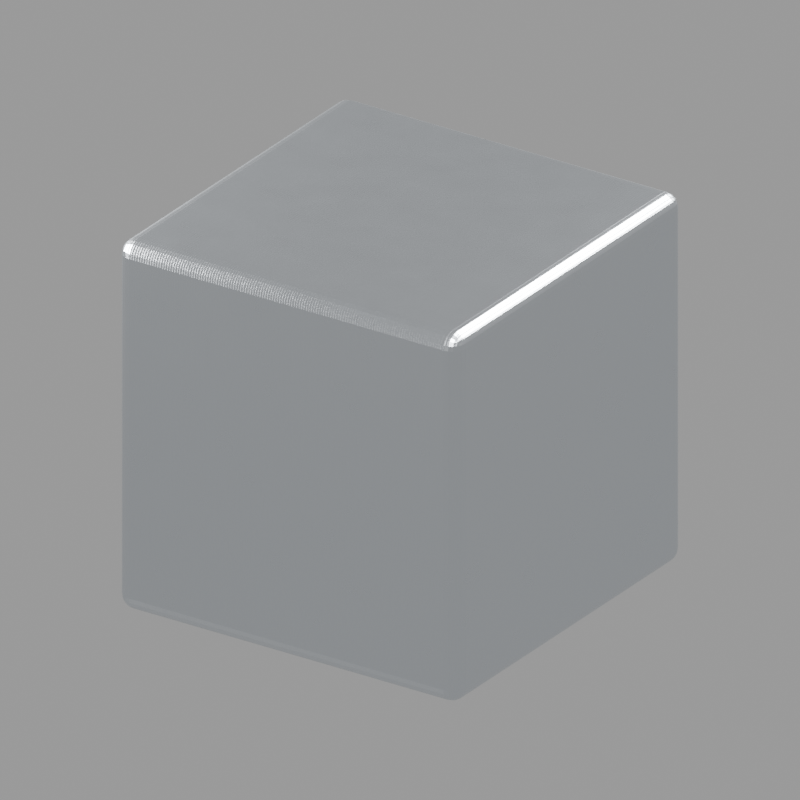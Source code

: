 # Source: machined_aluminum.blend  (saved by Blender 5.2.44; exported with 4.5.12 LTS)
import bpy
from mathutils import Matrix  # noqa: F401  (used for matrix-valued properties, if any)

bpy.ops.wm.read_factory_settings(use_empty=True)
scene = bpy.context.scene
scene.name = 'Scene'

# ---- collections
col_collection = bpy.data.collections.new('Collection'); scene.collection.children.link(col_collection)

# ---- materials (node trees are filled in below, after node groups)
mat_machined_aluminum = bpy.data.materials.new('Machined Aluminum')
mat_machined_aluminum.diffuse_color = (0.72, 0.76, 0.8, 1.0)

# ---- node groups
ng_machined_aluminum___surface = bpy.data.node_groups.new('Machined Aluminum - Surface', 'ShaderNodeTree')
_s = ng_machined_aluminum___surface.interface.new_socket(name='Shader', in_out='OUTPUT', socket_type='NodeSocketShader')
_s = ng_machined_aluminum___surface.interface.new_socket(name='Aluminum Color', in_out='INPUT', socket_type='NodeSocketColor')
_s.default_value = (0.72, 0.76, 0.8, 1.0)
_s = ng_machined_aluminum___surface.interface.new_socket(name='Roughness', in_out='INPUT', socket_type='NodeSocketFloat')
_s.default_value = 0.28
_s.min_value = 0.0
_s.max_value = 1.0
_s = ng_machined_aluminum___surface.interface.new_socket(name='Roughness Variation', in_out='INPUT', socket_type='NodeSocketFloat')
_s.default_value = 0.04
_s.min_value = 0.0
_s.max_value = 1.0
_s = ng_machined_aluminum___surface.interface.new_socket(name='Anisotropy', in_out='INPUT', socket_type='NodeSocketFloat')
_s.default_value = 0.65
_s.min_value = 0.0
_s.max_value = 1.0
_s = ng_machined_aluminum___surface.interface.new_socket(name='Tool Mark Scale', in_out='INPUT', socket_type='NodeSocketFloat')
_s.default_value = 22.0
_s.min_value = 1.0
_s.max_value = 1000.0
_s = ng_machined_aluminum___surface.interface.new_socket(name='Tool Mark Depth', in_out='INPUT', socket_type='NodeSocketFloat')
_s.default_value = 0.001
_s.min_value = 0.0
_s.max_value = 0.02
_s = ng_machined_aluminum___surface.interface.new_socket(name='Machining Rotation', in_out='INPUT', socket_type='NodeSocketFloat')
_s.min_value = -3.142
_s.max_value = 3.142
_N = ng_machined_aluminum___surface.nodes; _L = ng_machined_aluminum___surface.links
n0 = _N.new('NodeGroupInput'); n0.name = 'Material Controls'; n0.location = (-1100, 600)
n0.label = 'Material Controls'
n0.width = 200
n1 = _N.new('ShaderNodeTexCoord'); n1.name = 'Object Coordinates'; n1.location = (-1100, 100)
n1.label = 'Object Coordinates'
n1.width = 200
n2 = _N.new('ShaderNodeCombineXYZ'); n2.name = 'Machining Angle'; n2.location = (-1100, -200)
n2.label = 'Machining Angle'
n2.width = 200
n3 = _N.new('ShaderNodeMapping'); n3.name = 'Tool Orientation'; n3.location = (-850, 100)
n3.label = 'Tool Orientation'
n3.width = 200
n4 = _N.new('ShaderNodeTexWave'); n4.name = 'Parallel Milling Passes'; n4.location = (-600, 150)
n4.label = 'Parallel Milling Passes'
n4.width = 200
n4.inputs[2].default_value = 0.15
n4.inputs[4].default_value = 0.6
n5 = _N.new('ShaderNodeTexNoise'); n5.name = 'Subtle Finish Variation'; n5.location = (-600, -200)
n5.label = 'Subtle Finish Variation'
n5.width = 200
n6 = _N.new('ShaderNodeMath'); n6.name = 'Center Finish Noise'; n6.location = (-350, -200)
n6.label = 'Center Finish Noise'
n6.width = 200
n6.operation = 'SUBTRACT'
n7 = _N.new('ShaderNodeMath'); n7.name = 'Finish Variation Amount'; n7.location = (-100, -200)
n7.label = 'Finish Variation Amount'
n7.width = 200
n7.operation = 'MULTIPLY'
n8 = _N.new('ShaderNodeMath'); n8.name = 'Aluminum Roughness'; n8.location = (150, -100)
n8.label = 'Aluminum Roughness'
n8.width = 200
n8.use_clamp = True
n9 = _N.new('ShaderNodeBump'); n9.name = 'Shallow Tool Grooves'; n9.location = (-100, 150)
n9.label = 'Shallow Tool Grooves'
n9.width = 200
n9.inputs[0].default_value = 0.35
n10 = _N.new('ShaderNodeMath'); n10.name = 'Inverse Tool Angle'; n10.location = (-850, -500)
n10.label = 'Inverse Tool Angle'
n10.width = 200
n10.operation = 'MULTIPLY'
n10.inputs[1].default_value = -1.0
n11 = _N.new('ShaderNodeVectorRotate'); n11.name = 'Local Tool Direction'; n11.location = (-600, -500)
n11.label = 'Local Tool Direction'
n11.width = 200
n11.rotation_type = 'Z_AXIS'
n11.inputs[0].default_value = (0.0, 1.0, 0.0)
n12 = _N.new('ShaderNodeVectorTransform'); n12.name = 'World Tool Direction'; n12.location = (-350, -500)
n12.label = 'World Tool Direction'
n12.width = 200
n12.convert_from = 'OBJECT'
n12.convert_to = 'WORLD'
n13 = _N.new('ShaderNodeBsdfPrincipled'); n13.name = 'Solid Machined Aluminum'; n13.location = (450, 400)
n13.label = 'Solid Machined Aluminum'
n13.width = 200
n13.inputs[1].default_value = 1.0
n13.inputs[10].default_value = 0.005
n14 = _N.new('NodeGroupOutput'); n14.name = 'Surface Output'; n14.location = (800, 400)
n14.label = 'Surface Output'
n14.width = 200
_L.new(n0.outputs[6], n2.inputs[2])
_L.new(n1.outputs[3], n3.inputs[0])
_L.new(n2.outputs[0], n3.inputs[2])
_L.new(n3.outputs[0], n4.inputs[0])
_L.new(n0.outputs[4], n4.inputs[1])
_L.new(n3.outputs[0], n5.inputs[0])
_L.new(n5.outputs[0], n6.inputs[0])
_L.new(n6.outputs[0], n7.inputs[0])
_L.new(n0.outputs[2], n7.inputs[1])
_L.new(n7.outputs[0], n8.inputs[0])
_L.new(n0.outputs[1], n8.inputs[1])
_L.new(n4.outputs[1], n9.inputs[3])
_L.new(n0.outputs[5], n9.inputs[1])
_L.new(n0.outputs[6], n10.inputs[0])
_L.new(n10.outputs[0], n11.inputs[3])
_L.new(n11.outputs[0], n12.inputs[0])
_L.new(n0.outputs[0], n13.inputs[0])
_L.new(n8.outputs[0], n13.inputs[2])
_L.new(n0.outputs[3], n13.inputs[15])
_L.new(n12.outputs[0], n13.inputs[17])
_L.new(n9.outputs[0], n13.inputs[5])
_L.new(n13.outputs[0], n14.inputs[0])
n14.is_active_output = True

# ---- material node trees
mat_machined_aluminum.use_nodes = True; mat_machined_aluminum.node_tree.nodes.clear()
_N = mat_machined_aluminum.node_tree.nodes; _L = mat_machined_aluminum.node_tree.links
n0 = _N.new('ShaderNodeGroup'); n0.name = 'Group'; n0.location = (0, 0)
n0.width = 300
n0.node_tree = ng_machined_aluminum___surface
n0.inputs[0].default_value = (0.72, 0.76, 0.8, 1.0)
n0.inputs[1].default_value = 0.28
n0.inputs[2].default_value = 0.04
n0.inputs[3].default_value = 0.65
n0.inputs[4].default_value = 22.0
n0.inputs[5].default_value = 0.001
n0.inputs[6].default_value = 0.0
n1 = _N.new('ShaderNodeOutputMaterial'); n1.name = 'Material Output'; n1.location = (400, 0)
_L.new(n0.outputs[0], n1.inputs[0])
n1.is_active_output = True

# ---- world
world_world = bpy.data.worlds.new('World'); scene.world = world_world
world_world.use_nodes = True; world_world.node_tree.nodes.clear()
_N = world_world.node_tree.nodes; _L = world_world.node_tree.links
n0 = _N.new('ShaderNodeOutputWorld'); n0.name = 'World Output'; n0.location = (200, 100)
n1 = _N.new('ShaderNodeBackground'); n1.name = 'Background'; n1.location = (-200, 100)
n1.inputs[0].default_value = (0.45, 0.45, 0.45, 1.0)
n1.inputs[1].default_value = 0.8
_L.new(n1.outputs[0], n0.inputs[0])
n0.is_active_output = True
world_world.color = (0.05088, 0.05088, 0.05088)
world_world.sun_shadow_jitter_overblur = 0.0

# ---- cameras
cam_camera = bpy.data.cameras.new('Camera')
cam_camera.type = 'ORTHO'
cam_camera.clip_end = 100.0
cam_camera.ortho_scale = 3.9

# ---- lights
light_preview_key = bpy.data.lights.new('Preview Key', 'AREA')
light_preview_key.energy = 950.0
light_preview_key.shape = 'DISK'
light_preview_key.size = 4.0
light_preview_fill = bpy.data.lights.new('Preview Fill', 'AREA')
light_preview_fill.energy = 700.0
light_preview_fill.shape = 'DISK'
light_preview_fill.size = 3.0
light_preview_rim = bpy.data.lights.new('Preview Rim', 'AREA')
light_preview_rim.energy = 1100.0
light_preview_rim.shape = 'DISK'
light_preview_rim.size = 3.0
light_light = bpy.data.lights.new('Light', 'POINT')
light_light.energy = 1000.0
light_light.shadow_soft_size = 0.1

# ---- meshes
me_cube = bpy.data.meshes.new('Cube')
me_cube.from_pydata([(1.0, 1.0, 1.0), (1.0, 1.0, -1.0), (1.0, -1.0, 1.0), (1.0, -1.0, -1.0), (-1.0, 1.0, 1.0), (-1.0, 1.0, -1.0), (-1.0, -1.0, 1.0), (-1.0, -1.0, -1.0)], [], [(0, 4, 6, 2), (3, 2, 6, 7), (7, 6, 4, 5), (5, 1, 3, 7), (1, 0, 2, 3), (5, 4, 0, 1)])
_uv = me_cube.uv_layers.new(name='UVMap')
_uv.uv.foreach_set('vector', [0.625, 0.5, 0.875, 0.5, 0.875, 0.75, 0.625, 0.75, 0.375, 0.75, 0.625, 0.75, 0.625, 1.0, 0.375, 1.0, 0.375, 0.0, 0.625, 0.0, 0.625, 0.25, 0.375, 0.25, 0.125, 0.5, 0.375, 0.5, 0.375, 0.75, 0.125, 0.75, 0.375, 0.5, 0.625, 0.5, 0.625, 0.75, 0.375, 0.75, 0.375, 0.25, 0.625, 0.25, 0.625, 0.5, 0.375, 0.5])
me_cube.materials.append(mat_machined_aluminum)
me_cube.use_mirror_vertex_groups = False
me_cube.update()

# ---- objects
ob_preview_key = bpy.data.objects.new('Preview Key', light_preview_key)
ob_preview_fill = bpy.data.objects.new('Preview Fill', light_preview_fill)
ob_preview_rim = bpy.data.objects.new('Preview Rim', light_preview_rim)
ob_cube = bpy.data.objects.new('Cube', me_cube)
ob_light = bpy.data.objects.new('Light', light_light)
ob_camera = bpy.data.objects.new('Camera', cam_camera)

# ---- transforms, parenting, visibility, modifiers, constraints
ob_preview_key.location = (3.0, -4.0, 5.0)
ob_preview_key.rotation_euler = (0.7854, 7.115e-08, 0.6435)
ob_preview_fill.location = (-4.0, -2.0, 2.0)
ob_preview_fill.rotation_euler = (1.15, -7.031e-09, -1.107)
ob_preview_rim.location = (2.0, 3.0, 4.0)
ob_preview_rim.rotation_euler = (0.7336, 2.3e-08, 2.554)
ob_cube.location = (0.0, 0.0, 0.0)
ob_cube.lock_rotations_4d = False
ob_cube.empty_display_type = 'ARROWS'
ob_cube.lineart.crease_threshold = 0.0
_m = ob_cube.modifiers.new('Preview Rounded Edges', 'BEVEL')
_m.width = 0.08
_m.width_pct = 0.08
_m.segments = 5
ob_light.location = (4.076, 1.005, 5.904)
ob_light.rotation_euler = (0.6503, 0.05522, 1.866)
ob_light.lock_rotations_4d = False
ob_light.empty_display_type = 'ARROWS'
ob_light.color = (0.0, 0.0, 0.0, 0.0)
ob_light.lineart.crease_threshold = 0.0
ob_camera.location = (4.0, -6.0, 3.5)
ob_camera.rotation_euler = (1.119, -3.124e-08, 0.588)
ob_camera.lock_rotations_4d = False
ob_camera.empty_display_type = 'ARROWS'
ob_camera.color = (0.0, 0.0, 0.0, 0.0)
ob_camera.display_type = 'WIRE'
ob_camera.lineart.crease_threshold = 0.0

# ---- collection membership
scene.collection.objects.link(ob_preview_key)
scene.collection.objects.link(ob_preview_fill)
scene.collection.objects.link(ob_preview_rim)
col_collection.objects.link(ob_cube)
col_collection.objects.link(ob_light)
col_collection.objects.link(ob_camera)

# ---- scene / render settings (as saved in the file)
scene.camera = ob_camera
scene.frame_start = 1; scene.frame_end = 250; scene.frame_set(1)
scene.render.engine = 'CYCLES'
scene.render.resolution_x = 800
scene.render.resolution_y = 800
scene.render.bake_bias = 0.0
scene.render.bake_samples = 0
scene.render.compositor_device = 'GPU'
scene.cycles.samples = 48
scene.eevee.use_volume_custom_range = False
scene.eevee.fast_gi_thickness_near = 0.1
scene.eevee.fast_gi_thickness_far = 0.0
scene.eevee.ray_tracing_options.screen_trace_thickness = 0.1
bpy.context.view_layer.update()
